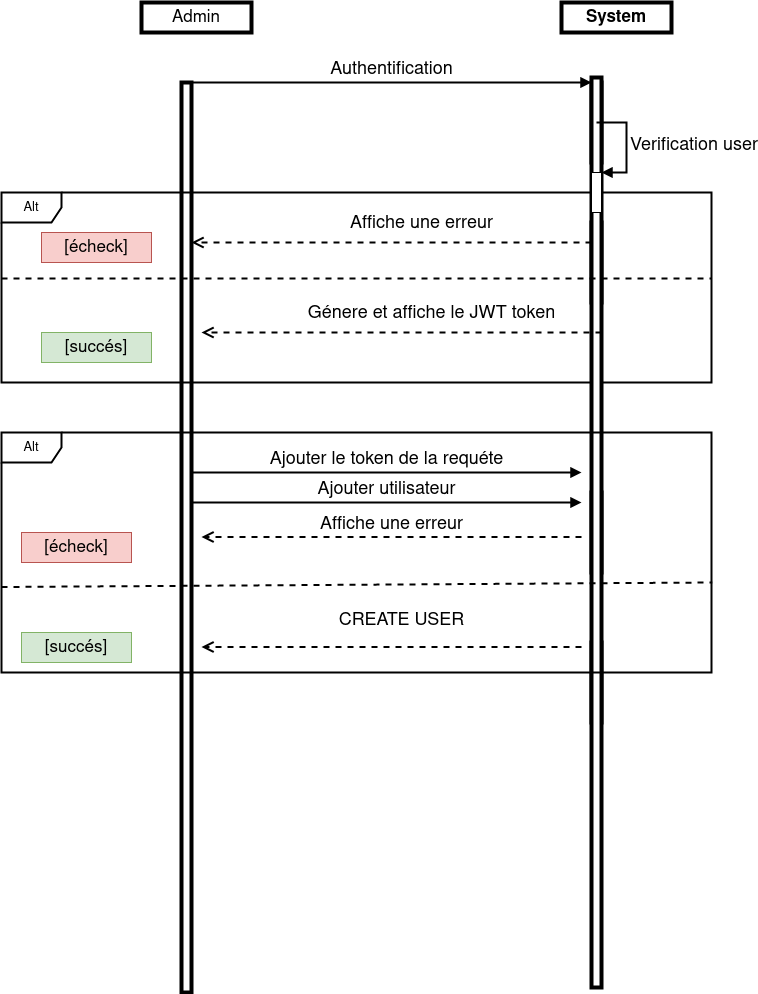

The diagram above was exported from draw.io. Its source (the exported page's mxGraphModel, read from the mxfile embedded in the PNG):
<mxGraphModel dx="1422" dy="737" grid="1" gridSize="10" guides="1" tooltips="1" connect="1" arrows="1" fold="1" page="1" pageScale="1" pageWidth="3300" pageHeight="2339" math="0" shadow="0">
  <root>
    <mxCell id="4pMKpJW3wB6seG6fPXBU-0" />
    <mxCell id="4pMKpJW3wB6seG6fPXBU-1" parent="4pMKpJW3wB6seG6fPXBU-0" />
    <mxCell id="4pMKpJW3wB6seG6fPXBU-2" value="Admin" style="rounded=0;whiteSpace=wrap;html=1;fontSize=17;strokeWidth=4;" vertex="1" parent="4pMKpJW3wB6seG6fPXBU-1">
      <mxGeometry x="190" y="480" width="110" height="30" as="geometry" />
    </mxCell>
    <mxCell id="4pMKpJW3wB6seG6fPXBU-3" value="&lt;b&gt;System&lt;/b&gt;" style="rounded=0;whiteSpace=wrap;html=1;fontSize=17;strokeWidth=4;" vertex="1" parent="4pMKpJW3wB6seG6fPXBU-1">
      <mxGeometry x="610" y="480" width="110" height="30" as="geometry" />
    </mxCell>
    <mxCell id="4pMKpJW3wB6seG6fPXBU-4" value="" style="html=1;points=[];perimeter=orthogonalPerimeter;fontSize=18;strokeWidth=4;" vertex="1" parent="4pMKpJW3wB6seG6fPXBU-1">
      <mxGeometry x="640" y="560" width="10" height="80" as="geometry" />
    </mxCell>
    <mxCell id="4pMKpJW3wB6seG6fPXBU-5" value="Authentification" style="html=1;verticalAlign=bottom;endArrow=block;entryX=0;entryY=0;rounded=0;fontSize=18;strokeWidth=2;" edge="1" parent="4pMKpJW3wB6seG6fPXBU-1" target="4pMKpJW3wB6seG6fPXBU-4">
      <mxGeometry relative="1" as="geometry">
        <mxPoint x="240" y="560" as="sourcePoint" />
      </mxGeometry>
    </mxCell>
    <mxCell id="4pMKpJW3wB6seG6fPXBU-6" value="" style="html=1;points=[];perimeter=orthogonalPerimeter;fontSize=18;strokeWidth=4;" vertex="1" parent="4pMKpJW3wB6seG6fPXBU-1">
      <mxGeometry x="230" y="560" width="10" height="910" as="geometry" />
    </mxCell>
    <mxCell id="4pMKpJW3wB6seG6fPXBU-7" value="" style="html=1;points=[];perimeter=orthogonalPerimeter;fontSize=18;strokeWidth=4;" vertex="1" parent="4pMKpJW3wB6seG6fPXBU-1">
      <mxGeometry x="640" y="700" width="10" height="80" as="geometry" />
    </mxCell>
    <mxCell id="4pMKpJW3wB6seG6fPXBU-8" value="" style="html=1;points=[];perimeter=orthogonalPerimeter;fontSize=16;strokeWidth=4;" vertex="1" parent="4pMKpJW3wB6seG6fPXBU-1">
      <mxGeometry x="640" y="970" width="10" height="80" as="geometry" />
    </mxCell>
    <mxCell id="4pMKpJW3wB6seG6fPXBU-9" value="" style="html=1;points=[];perimeter=orthogonalPerimeter;fontSize=15;strokeWidth=4;" vertex="1" parent="4pMKpJW3wB6seG6fPXBU-1">
      <mxGeometry x="640" y="1120" width="10" height="80" as="geometry" />
    </mxCell>
    <mxCell id="4pMKpJW3wB6seG6fPXBU-10" value="Alt" style="shape=umlFrame;whiteSpace=wrap;html=1;fontSize=13;strokeWidth=2;" vertex="1" parent="4pMKpJW3wB6seG6fPXBU-1">
      <mxGeometry x="50" y="670" width="710" height="190" as="geometry" />
    </mxCell>
    <mxCell id="4pMKpJW3wB6seG6fPXBU-13" value="" style="html=1;points=[];perimeter=orthogonalPerimeter;fontSize=18;strokeWidth=4;" vertex="1" parent="4pMKpJW3wB6seG6fPXBU-1">
      <mxGeometry x="640" y="555" width="10" height="910" as="geometry" />
    </mxCell>
    <mxCell id="4pMKpJW3wB6seG6fPXBU-14" value="[écheck]" style="rounded=0;whiteSpace=wrap;html=1;fontSize=17;strokeWidth=1;fillColor=#f8cecc;strokeColor=#b85450;" vertex="1" parent="4pMKpJW3wB6seG6fPXBU-1">
      <mxGeometry x="90" y="710" width="110" height="30" as="geometry" />
    </mxCell>
    <mxCell id="4pMKpJW3wB6seG6fPXBU-15" value="[succés]" style="rounded=0;whiteSpace=wrap;html=1;fontSize=17;strokeWidth=1;fillColor=#d5e8d4;strokeColor=#82b366;" vertex="1" parent="4pMKpJW3wB6seG6fPXBU-1">
      <mxGeometry x="90" y="810" width="110" height="30" as="geometry" />
    </mxCell>
    <mxCell id="4pMKpJW3wB6seG6fPXBU-16" value="" style="endArrow=none;dashed=1;html=1;rounded=0;fontSize=15;strokeWidth=2;entryX=1;entryY=0.453;entryDx=0;entryDy=0;entryPerimeter=0;" edge="1" parent="4pMKpJW3wB6seG6fPXBU-1" target="4pMKpJW3wB6seG6fPXBU-10">
      <mxGeometry width="50" height="50" relative="1" as="geometry">
        <mxPoint x="50" y="756" as="sourcePoint" />
        <mxPoint x="750" y="820" as="targetPoint" />
      </mxGeometry>
    </mxCell>
    <mxCell id="4pMKpJW3wB6seG6fPXBU-17" value="Affiche une erreur" style="html=1;verticalAlign=bottom;endArrow=open;dashed=1;endSize=8;exitX=0;exitY=0.95;rounded=0;fontSize=18;strokeWidth=2;" edge="1" parent="4pMKpJW3wB6seG6fPXBU-1">
      <mxGeometry x="-0.15" y="-6" relative="1" as="geometry">
        <mxPoint x="240" y="720" as="targetPoint" />
        <mxPoint as="offset" />
        <mxPoint x="640" y="720" as="sourcePoint" />
      </mxGeometry>
    </mxCell>
    <mxCell id="4pMKpJW3wB6seG6fPXBU-18" value="" style="html=1;points=[];perimeter=orthogonalPerimeter;fontSize=15;strokeWidth=1;" vertex="1" parent="4pMKpJW3wB6seG6fPXBU-1">
      <mxGeometry x="640" y="650" width="10" height="40" as="geometry" />
    </mxCell>
    <mxCell id="4pMKpJW3wB6seG6fPXBU-19" value="&lt;font style=&quot;font-size: 18px;&quot;&gt;Verification user&lt;/font&gt;" style="edgeStyle=orthogonalEdgeStyle;html=1;align=left;spacingLeft=2;endArrow=block;rounded=0;entryX=1;entryY=0;fontSize=15;strokeWidth=2;" edge="1" parent="4pMKpJW3wB6seG6fPXBU-1" target="4pMKpJW3wB6seG6fPXBU-18">
      <mxGeometry relative="1" as="geometry">
        <mxPoint x="645" y="600" as="sourcePoint" />
        <Array as="points">
          <mxPoint x="675" y="600" />
        </Array>
      </mxGeometry>
    </mxCell>
    <mxCell id="4pMKpJW3wB6seG6fPXBU-20" value="Génere et affiche le JWT token" style="html=1;verticalAlign=bottom;endArrow=open;dashed=1;endSize=8;exitX=0;exitY=0.95;rounded=0;fontSize=18;strokeWidth=2;" edge="1" parent="4pMKpJW3wB6seG6fPXBU-1">
      <mxGeometry x="-0.15" y="-6" relative="1" as="geometry">
        <mxPoint x="250" y="810" as="targetPoint" />
        <mxPoint as="offset" />
        <mxPoint x="650" y="810" as="sourcePoint" />
      </mxGeometry>
    </mxCell>
    <mxCell id="4pMKpJW3wB6seG6fPXBU-21" value="Alt" style="shape=umlFrame;whiteSpace=wrap;html=1;fontSize=13;strokeWidth=2;" vertex="1" parent="4pMKpJW3wB6seG6fPXBU-1">
      <mxGeometry x="50" y="910" width="710" height="240" as="geometry" />
    </mxCell>
    <mxCell id="4pMKpJW3wB6seG6fPXBU-22" value="[écheck]" style="rounded=0;whiteSpace=wrap;html=1;fontSize=17;strokeWidth=1;fillColor=#f8cecc;strokeColor=#b85450;" vertex="1" parent="4pMKpJW3wB6seG6fPXBU-1">
      <mxGeometry x="70" y="1010" width="110" height="30" as="geometry" />
    </mxCell>
    <mxCell id="4pMKpJW3wB6seG6fPXBU-23" value="[succés]" style="rounded=0;whiteSpace=wrap;html=1;fontSize=17;strokeWidth=1;fillColor=#d5e8d4;strokeColor=#82b366;" vertex="1" parent="4pMKpJW3wB6seG6fPXBU-1">
      <mxGeometry x="70" y="1110" width="110" height="30" as="geometry" />
    </mxCell>
    <mxCell id="4pMKpJW3wB6seG6fPXBU-24" value="" style="endArrow=none;dashed=1;html=1;rounded=0;fontSize=15;strokeWidth=2;entryX=1.001;entryY=0.625;entryDx=0;entryDy=0;entryPerimeter=0;" edge="1" parent="4pMKpJW3wB6seG6fPXBU-1" target="4pMKpJW3wB6seG6fPXBU-21">
      <mxGeometry width="50" height="50" relative="1" as="geometry">
        <mxPoint x="50" y="1064.5" as="sourcePoint" />
        <mxPoint x="1070" y="1064.57" as="targetPoint" />
      </mxGeometry>
    </mxCell>
    <mxCell id="4pMKpJW3wB6seG6fPXBU-25" value="&lt;font style=&quot;font-size: 18px;&quot;&gt;Ajouter le token de la requéte&lt;/font&gt; " style="html=1;verticalAlign=bottom;endArrow=block;rounded=0;fontSize=18;strokeWidth=2;" edge="1" parent="4pMKpJW3wB6seG6fPXBU-1">
      <mxGeometry relative="1" as="geometry">
        <mxPoint x="240" y="950" as="sourcePoint" />
        <mxPoint x="630" y="950" as="targetPoint" />
      </mxGeometry>
    </mxCell>
    <mxCell id="4pMKpJW3wB6seG6fPXBU-26" value="Affiche une erreur" style="html=1;verticalAlign=bottom;endArrow=open;dashed=1;endSize=8;exitX=0;exitY=0.95;rounded=0;fontSize=18;strokeWidth=2;" edge="1" parent="4pMKpJW3wB6seG6fPXBU-1">
      <mxGeometry relative="1" as="geometry">
        <mxPoint x="250" y="1014.5" as="targetPoint" />
        <mxPoint x="630" y="1014.5" as="sourcePoint" />
      </mxGeometry>
    </mxCell>
    <mxCell id="4pMKpJW3wB6seG6fPXBU-27" value="CREATE USER" style="html=1;verticalAlign=bottom;endArrow=open;dashed=1;endSize=8;exitX=0;exitY=0.95;rounded=0;fontSize=18;strokeWidth=2;" edge="1" parent="4pMKpJW3wB6seG6fPXBU-1">
      <mxGeometry x="-0.0526" y="-14" relative="1" as="geometry">
        <mxPoint x="250" y="1124.5" as="targetPoint" />
        <mxPoint x="630" y="1124.5" as="sourcePoint" />
        <mxPoint as="offset" />
      </mxGeometry>
    </mxCell>
    <mxCell id="4pMKpJW3wB6seG6fPXBU-29" value="Ajouter utilisateur" style="html=1;verticalAlign=bottom;endArrow=block;rounded=0;fontSize=18;strokeWidth=2;" edge="1" parent="4pMKpJW3wB6seG6fPXBU-1">
      <mxGeometry relative="1" as="geometry">
        <mxPoint x="240" y="980" as="sourcePoint" />
        <mxPoint x="630" y="980" as="targetPoint" />
      </mxGeometry>
    </mxCell>
  </root>
</mxGraphModel>